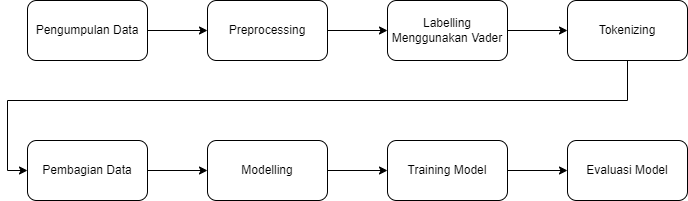

The diagram above was exported from draw.io. Its source (the exported page's mxGraphModel, read from the mxfile embedded in the PNG):
<mxGraphModel dx="1050" dy="541" grid="1" gridSize="10" guides="1" tooltips="1" connect="1" arrows="1" fold="1" page="1" pageScale="1" pageWidth="850" pageHeight="1100" math="0" shadow="0">
  <root>
    <mxCell id="0" />
    <mxCell id="1" parent="0" />
    <mxCell id="BgI7rsDWRk17uvt3KeA7-9" style="edgeStyle=orthogonalEdgeStyle;rounded=0;orthogonalLoop=1;jettySize=auto;html=1;entryX=0;entryY=0.5;entryDx=0;entryDy=0;" edge="1" parent="1" source="BgI7rsDWRk17uvt3KeA7-1" target="BgI7rsDWRk17uvt3KeA7-2">
      <mxGeometry relative="1" as="geometry" />
    </mxCell>
    <mxCell id="BgI7rsDWRk17uvt3KeA7-1" value="Pengumpulan Data" style="rounded=1;whiteSpace=wrap;html=1;" vertex="1" parent="1">
      <mxGeometry x="60" y="150" width="120" height="60" as="geometry" />
    </mxCell>
    <mxCell id="BgI7rsDWRk17uvt3KeA7-10" style="edgeStyle=orthogonalEdgeStyle;rounded=0;orthogonalLoop=1;jettySize=auto;html=1;entryX=0;entryY=0.5;entryDx=0;entryDy=0;" edge="1" parent="1" source="BgI7rsDWRk17uvt3KeA7-2" target="BgI7rsDWRk17uvt3KeA7-3">
      <mxGeometry relative="1" as="geometry" />
    </mxCell>
    <mxCell id="BgI7rsDWRk17uvt3KeA7-2" value="Preprocessing" style="rounded=1;whiteSpace=wrap;html=1;" vertex="1" parent="1">
      <mxGeometry x="240" y="150" width="120" height="60" as="geometry" />
    </mxCell>
    <mxCell id="BgI7rsDWRk17uvt3KeA7-11" style="edgeStyle=orthogonalEdgeStyle;rounded=0;orthogonalLoop=1;jettySize=auto;html=1;" edge="1" parent="1" source="BgI7rsDWRk17uvt3KeA7-3" target="BgI7rsDWRk17uvt3KeA7-4">
      <mxGeometry relative="1" as="geometry" />
    </mxCell>
    <mxCell id="BgI7rsDWRk17uvt3KeA7-3" value="Labelling Menggunakan Vader" style="rounded=1;whiteSpace=wrap;html=1;" vertex="1" parent="1">
      <mxGeometry x="420" y="150" width="120" height="60" as="geometry" />
    </mxCell>
    <mxCell id="BgI7rsDWRk17uvt3KeA7-12" style="edgeStyle=orthogonalEdgeStyle;rounded=0;orthogonalLoop=1;jettySize=auto;html=1;entryX=0;entryY=0.5;entryDx=0;entryDy=0;" edge="1" parent="1" source="BgI7rsDWRk17uvt3KeA7-4" target="BgI7rsDWRk17uvt3KeA7-5">
      <mxGeometry relative="1" as="geometry">
        <Array as="points">
          <mxPoint x="660" y="250" />
          <mxPoint x="40" y="250" />
          <mxPoint x="40" y="320" />
        </Array>
      </mxGeometry>
    </mxCell>
    <mxCell id="BgI7rsDWRk17uvt3KeA7-4" value="Tokenizing" style="rounded=1;whiteSpace=wrap;html=1;" vertex="1" parent="1">
      <mxGeometry x="600" y="150" width="120" height="60" as="geometry" />
    </mxCell>
    <mxCell id="BgI7rsDWRk17uvt3KeA7-13" style="edgeStyle=orthogonalEdgeStyle;rounded=0;orthogonalLoop=1;jettySize=auto;html=1;entryX=0;entryY=0.5;entryDx=0;entryDy=0;" edge="1" parent="1" source="BgI7rsDWRk17uvt3KeA7-5" target="BgI7rsDWRk17uvt3KeA7-6">
      <mxGeometry relative="1" as="geometry" />
    </mxCell>
    <mxCell id="BgI7rsDWRk17uvt3KeA7-5" value="Pembagian Data" style="rounded=1;whiteSpace=wrap;html=1;" vertex="1" parent="1">
      <mxGeometry x="60" y="290" width="120" height="60" as="geometry" />
    </mxCell>
    <mxCell id="BgI7rsDWRk17uvt3KeA7-14" style="edgeStyle=orthogonalEdgeStyle;rounded=0;orthogonalLoop=1;jettySize=auto;html=1;" edge="1" parent="1" source="BgI7rsDWRk17uvt3KeA7-6" target="BgI7rsDWRk17uvt3KeA7-7">
      <mxGeometry relative="1" as="geometry" />
    </mxCell>
    <mxCell id="BgI7rsDWRk17uvt3KeA7-6" value="Modelling" style="rounded=1;whiteSpace=wrap;html=1;" vertex="1" parent="1">
      <mxGeometry x="240" y="290" width="120" height="60" as="geometry" />
    </mxCell>
    <mxCell id="BgI7rsDWRk17uvt3KeA7-15" style="edgeStyle=orthogonalEdgeStyle;rounded=0;orthogonalLoop=1;jettySize=auto;html=1;entryX=0;entryY=0.5;entryDx=0;entryDy=0;" edge="1" parent="1" source="BgI7rsDWRk17uvt3KeA7-7" target="BgI7rsDWRk17uvt3KeA7-8">
      <mxGeometry relative="1" as="geometry" />
    </mxCell>
    <mxCell id="BgI7rsDWRk17uvt3KeA7-7" value="Training Model" style="rounded=1;whiteSpace=wrap;html=1;" vertex="1" parent="1">
      <mxGeometry x="420" y="290" width="120" height="60" as="geometry" />
    </mxCell>
    <mxCell id="BgI7rsDWRk17uvt3KeA7-8" value="Evaluasi Model" style="rounded=1;whiteSpace=wrap;html=1;" vertex="1" parent="1">
      <mxGeometry x="600" y="290" width="120" height="60" as="geometry" />
    </mxCell>
  </root>
</mxGraphModel>